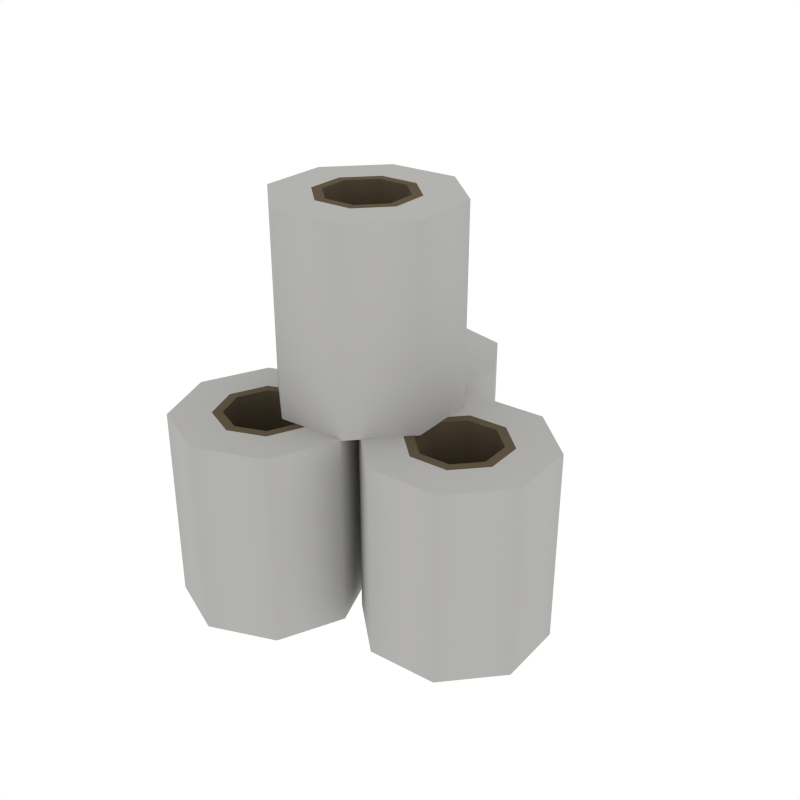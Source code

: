 # Source: Bathroom_ToiletPaperPile.blend  (saved by Blender 2.79.0; exported with 4.5.12 LTS)
import bpy
from mathutils import Matrix  # noqa: F401  (used for matrix-valued properties, if any)

bpy.ops.wm.read_factory_settings(use_empty=True)
scene = bpy.context.scene
scene.name = 'Scene'

# ---- collections
col_collection_1 = bpy.data.collections.new('Collection 1'); scene.collection.children.link(col_collection_1)

# ---- materials (node trees are filled in below, after node groups)
mat_white = bpy.data.materials.new('White')
mat_white.alpha_threshold = 0.0
mat_white.diffuse_color = (0.448, 0.4433, 0.4294, 1.0)
mat_white.roughness = 0.5
mat_brown = bpy.data.materials.new('Brown')
mat_brown.alpha_threshold = 0.0
mat_brown.diffuse_color = (0.1144, 0.08866, 0.05613, 1.0)
mat_brown.roughness = 0.5
mat_lightmetal = bpy.data.materials.new('LightMetal')
mat_lightmetal.alpha_threshold = 0.0
mat_lightmetal.diffuse_color = (0.1734, 0.1734, 0.1734, 1.0)
mat_lightmetal.roughness = 0.5

# ---- node groups
ng_auto_smooth = bpy.data.node_groups.new('Auto Smooth', 'GeometryNodeTree')
_s = ng_auto_smooth.interface.new_socket(name='Geometry', in_out='OUTPUT', socket_type='NodeSocketGeometry')
_s = ng_auto_smooth.interface.new_socket(name='Geometry', in_out='INPUT', socket_type='NodeSocketGeometry')
_s = ng_auto_smooth.interface.new_socket(name='Angle', in_out='INPUT', socket_type='NodeSocketFloat')
_s.subtype = 'ANGLE'
_s.min_value = 0.0
_s.max_value = 3.142
ng_auto_smooth.is_modifier = True
_N = ng_auto_smooth.nodes; _L = ng_auto_smooth.links
n0 = _N.new('NodeGroupOutput'); n0.name = 'Group Output'; n0.location = (480, -100)
n1 = _N.new('NodeGroupInput'); n1.name = 'Group Input'; n1.location = (-420, -300)
n2 = _N.new('NodeGroupInput'); n2.name = 'Group Input.001'; n2.location = (-60, -100)
n3 = _N.new('GeometryNodeSetShadeSmooth'); n3.name = 'Set Shade Smooth'; n3.location = (120, -100)
n3.domain = 'EDGE'
n4 = _N.new('GeometryNodeSetShadeSmooth'); n4.name = 'Set Shade Smooth.001'; n4.location = (300, -100)
n5 = _N.new('GeometryNodeInputMeshEdgeAngle'); n5.name = 'Edge Angle'; n5.location = (-420, -220)
n6 = _N.new('GeometryNodeInputEdgeSmooth'); n6.name = 'Is Edge Smooth'; n6.location = (-60, -160)
n7 = _N.new('GeometryNodeInputShadeSmooth'); n7.name = 'Is Face Smooth'; n7.location = (-240, -340)
n8 = _N.new('FunctionNodeBooleanMath'); n8.name = 'Boolean Math'; n8.location = (-60, -220)
n9 = _N.new('FunctionNodeCompare'); n9.name = 'Compare'; n9.location = (-240, -180)
n9.operation = 'LESS_EQUAL'
_L.new(n5.outputs[0], n9.inputs[0])
_L.new(n4.outputs[0], n0.inputs[0])
_L.new(n1.outputs[1], n9.inputs[1])
_L.new(n9.outputs[0], n8.inputs[0])
_L.new(n7.outputs[0], n8.inputs[1])
_L.new(n2.outputs[0], n3.inputs[0])
_L.new(n6.outputs[0], n3.inputs[1])
_L.new(n3.outputs[0], n4.inputs[0])
_L.new(n8.outputs[0], n3.inputs[2])
n0.is_active_output = True

# ---- material node trees

# ---- world
world_world = bpy.data.worlds.new('World'); scene.world = world_world
world_world.color = (1.0, 1.0, 1.0)
world_world.use_sun_shadow = False
world_world.sun_shadow_jitter_overblur = 0.0
world_world.cycles.sampling_method = 'NONE'
world_world.cycles.sample_map_resolution = 256

# ---- meshes
me_cylinder_010 = bpy.data.meshes.new('Cylinder.010')
me_cylinder_010.from_pydata([(-0.0798, -0.0486, 0.1877), (-0.0798, -0.0486, 0.002004), (-0.1073, -0.05998, 0.1877), (-0.1073, -0.05998, 0.002004), (-0.1187, -0.08747, 0.1877), (-0.1187, -0.08747, 0.002004), (-0.1073, -0.115, 0.1877), (-0.1073, -0.115, 0.002004), (-0.0798, -0.1263, 0.1877), (-0.0798, -0.1263, 0.002004), (-0.05232, -0.115, 0.1877), (-0.05232, -0.115, 0.002004), (-0.04093, -0.08747, 0.1877), (-0.04093, -0.08747, 0.002004), (-0.05232, -0.05998, 0.1877), (-0.05232, -0.05998, 0.002004), (-0.0798, -2.934e-05, 0.1877), (-0.1416, -0.02564, 0.1877), (-0.1416, -0.02564, 0.002005), (-0.0798, -2.926e-05, 0.002005), (-0.1672, -0.08747, 0.1877), (-0.1672, -0.08747, 0.002004), (-0.1416, -0.1493, 0.1877), (-0.1416, -0.1493, 0.002004), (-0.0798, -0.1749, 0.1877), (-0.0798, -0.1749, 0.002004), (-0.01797, -0.1493, 0.1877), (-0.01797, -0.1493, 0.002004), (0.007637, -0.08747, 0.1877), (0.007637, -0.08747, 0.002004), (-0.01797, -0.02564, 0.1877), (-0.01797, -0.02564, 0.002004), (-0.03263, -0.08747, 0.002004), (-0.04645, -0.1208, 0.002004), (-0.0798, -0.1346, 0.002004), (-0.1132, -0.1208, 0.002004), (-0.127, -0.08747, 0.002004), (-0.1132, -0.05411, 0.002004), (-0.04645, -0.05411, 0.002004), (-0.0798, -0.0403, 0.002004), (-0.114, -0.1217, 0.1877), (-0.0798, -0.1358, 0.1877), (-0.114, -0.05327, 0.1877), (-0.1282, -0.08747, 0.1877), (-0.03143, -0.08747, 0.1877), (-0.0456, -0.05327, 0.1877), (-0.0456, -0.1217, 0.1877), (-0.0798, -0.0391, 0.1877), (-0.01856, 0.09589, 0.1877), (-0.01856, 0.09589, 0.002004), (-0.03471, 0.1209, 0.1877), (-0.03471, 0.1209, 0.002004), (-0.06379, 0.1271, 0.1877), (-0.06379, 0.1271, 0.002004), (-0.08878, 0.111, 0.1877), (-0.08878, 0.111, 0.002004), (-0.09503, 0.0819, 0.1877), (-0.09503, 0.0819, 0.002004), (-0.07889, 0.05691, 0.1877), (-0.07889, 0.05691, 0.002004), (-0.0498, 0.05066, 0.1877), (-0.0498, 0.05066, 0.002004), (-0.02481, 0.06681, 0.1877), (-0.02481, 0.06681, 0.002004), (0.02921, 0.1046, 0.1877), (-0.007109, 0.1608, 0.1877), (-0.007109, 0.1608, 0.002005), (0.02921, 0.1046, 0.002004), (-0.07254, 0.1749, 0.1877), (-0.07254, 0.1749, 0.002004), (-0.1287, 0.1386, 0.1877), (-0.1287, 0.1386, 0.002004), (-0.1428, 0.07316, 0.1877), (-0.1428, 0.07316, 0.002004), (-0.1065, 0.01695, 0.1877), (-0.1065, 0.01695, 0.002004), (-0.04106, 0.002886, 0.1877), (-0.04106, 0.002886, 0.002004), (0.01515, 0.03921, 0.1877), (0.01515, 0.03921, 0.002004), (-0.04831, 0.0425, 0.002004), (-0.0836, 0.05008, 0.002004), (-0.1032, 0.0804, 0.002004), (-0.09561, 0.1157, 0.002005), (-0.06529, 0.1353, 0.002005), (-0.02999, 0.1277, 0.002004), (-0.01798, 0.06209, 0.002004), (-0.0104, 0.09739, 0.002004), (-0.0966, 0.1164, 0.1877), (-0.1044, 0.08019, 0.1877), (-0.02931, 0.1287, 0.1877), (-0.0655, 0.1365, 0.1877), (-0.04809, 0.04132, 0.1877), (-0.017, 0.06141, 0.1877), (-0.08428, 0.0491, 0.1877), (-0.009218, 0.0976, 0.1877), (0.1016, -0.05957, 0.1877), (0.1016, -0.05957, 0.002004), (0.1214, -0.03741, 0.1877), (0.1214, -0.03741, 0.002004), (0.1198, -0.007708, 0.1877), (0.1198, -0.007708, 0.002004), (0.09762, 0.01214, 0.1877), (0.09762, 0.01214, 0.002004), (0.06791, 0.0105, 0.1877), (0.06791, 0.0105, 0.002004), (0.04807, -0.01166, 0.1877), (0.04807, -0.01166, 0.002004), (0.0497, -0.04136, 0.1877), (0.0497, -0.04136, 0.002004), (0.07186, -0.06121, 0.1877), (0.07186, -0.06121, 0.002005), (0.1226, -0.1034, 0.1877), (0.1672, -0.0535, 0.1877), (0.1672, -0.0535, 0.002005), (0.1226, -0.1034, 0.002005), (0.1636, 0.01332, 0.1877), (0.1636, 0.01332, 0.002004), (0.1137, 0.05797, 0.1877), (0.1137, 0.05797, 0.002005), (0.04689, 0.05429, 0.1877), (0.04689, 0.05429, 0.002004), (0.00224, 0.004435, 0.1877), (0.00224, 0.004435, 0.002004), (0.005919, -0.06239, 0.1877), (0.005919, -0.06239, 0.002004), (0.05577, -0.107, 0.1877), (0.05577, -0.107, 0.002004), (0.04222, -0.04495, 0.002004), (0.04023, -0.008906, 0.002004), (0.06432, 0.01799, 0.002004), (0.1004, 0.01997, 0.002005), (0.1273, -0.004114, 0.002005), (0.1292, -0.04016, 0.002004), (0.06911, -0.06904, 0.002005), (0.1052, -0.06706, 0.002004), (0.1008, 0.0211, 0.1877), (0.0638, 0.01907, 0.1877), (0.1304, -0.04056, 0.1877), (0.1283, -0.003596, 0.1877), (0.04114, -0.04547, 0.1877), (0.06871, -0.07017, 0.1877), (0.0391, -0.008509, 0.1877), (0.1057, -0.06814, 0.1877), (-0.01287, -0.04251, 0.3767), (-0.01287, -0.04251, 0.1874), (0.006979, -0.02035, 0.3767), (0.006979, -0.02035, 0.1874), (0.005344, 0.009356, 0.3767), (0.005344, 0.009356, 0.1874), (-0.01682, 0.0292, 0.3767), (-0.01682, 0.0292, 0.1874), (-0.04652, 0.02757, 0.3767), (-0.04652, 0.02757, 0.1874), (-0.06637, 0.005408, 0.3767), (-0.06637, 0.005408, 0.1874), (-0.06473, -0.0243, 0.3767), (-0.06473, -0.0243, 0.1874), (-0.04257, -0.04414, 0.3767), (-0.04257, -0.04414, 0.1874), (0.008157, -0.08629, 0.3767), (0.05281, -0.03644, 0.3767), (0.05281, -0.03644, 0.1874), (0.008157, -0.08629, 0.1874), (0.04913, 0.03038, 0.3767), (0.04913, 0.03038, 0.1874), (-0.0007246, 0.07503, 0.3767), (-0.0007247, 0.07503, 0.1874), (-0.06755, 0.07135, 0.3767), (-0.06755, 0.07135, 0.1874), (-0.1122, 0.0215, 0.3767), (-0.1122, 0.0215, 0.1874), (-0.1085, -0.04532, 0.3767), (-0.1085, -0.04532, 0.1874), (-0.05866, -0.08997, 0.3767), (-0.05866, -0.08997, 0.1874), (-0.07222, -0.02789, 0.1874), (-0.0742, 0.008159, 0.1874), (-0.05011, 0.03505, 0.1874), (-0.01407, 0.03704, 0.1874), (0.01283, 0.01295, 0.1874), (0.01481, -0.0231, 0.1874), (-0.04532, -0.05198, 0.1874), (-0.009274, -0.04999, 0.1874), (-0.01367, 0.03817, 0.3767), (-0.05063, 0.03613, 0.3767), (0.01594, -0.0235, 0.3767), (0.01391, 0.01347, 0.3767), (-0.0733, -0.02841, 0.3767), (-0.04572, -0.05311, 0.3767), (-0.07533, 0.008556, 0.3767), (-0.008756, -0.05107, 0.3767)], [], [(0, 2, 3, 1), (2, 4, 5, 3), (4, 6, 7, 5), (8, 10, 11, 9), (10, 12, 13, 11), (12, 14, 15, 13), (14, 0, 1, 15), (16, 19, 18, 17), (17, 18, 21, 20), (20, 21, 23, 22), (24, 25, 27, 26), (26, 27, 29, 28), (28, 29, 31, 30), (30, 31, 19, 16), (33, 32, 29, 27), (6, 8, 9, 7), (41, 40, 22, 24), (43, 42, 17, 20), (45, 44, 28, 30), (37, 36, 21, 18), (32, 38, 31, 29), (46, 41, 24, 26), (34, 33, 27, 25), (40, 43, 20, 22), (47, 45, 30, 16), (42, 47, 16, 17), (36, 35, 23, 21), (38, 39, 19, 31), (39, 37, 18, 19), (44, 46, 26, 28), (1, 3, 37, 39), (15, 1, 39, 38), (5, 7, 35, 36), (9, 11, 33, 34), (13, 15, 38, 32), (3, 5, 36, 37), (35, 34, 25, 23), (11, 13, 32, 33), (12, 10, 46, 44), (2, 0, 47, 42), (0, 14, 45, 47), (6, 4, 43, 40), (10, 8, 41, 46), (14, 12, 44, 45), (4, 2, 42, 43), (7, 9, 34, 35), (22, 23, 25, 24), (8, 6, 40, 41), (48, 50, 51, 49), (50, 52, 53, 51), (52, 54, 55, 53), (56, 58, 59, 57), (58, 60, 61, 59), (60, 62, 63, 61), (62, 48, 49, 63), (64, 67, 66, 65), (65, 66, 69, 68), (68, 69, 71, 70), (72, 73, 75, 74), (74, 75, 77, 76), (76, 77, 79, 78), (78, 79, 67, 64), (81, 80, 77, 75), (54, 56, 57, 55), (89, 88, 70, 72), (91, 90, 65, 68), (93, 92, 76, 78), (85, 84, 69, 66), (80, 86, 79, 77), (94, 89, 72, 74), (82, 81, 75, 73), (88, 91, 68, 70), (95, 93, 78, 64), (90, 95, 64, 65), (84, 83, 71, 69), (86, 87, 67, 79), (87, 85, 66, 67), (92, 94, 74, 76), (49, 51, 85, 87), (63, 49, 87, 86), (53, 55, 83, 84), (57, 59, 81, 82), (61, 63, 86, 80), (51, 53, 84, 85), (83, 82, 73, 71), (59, 61, 80, 81), (60, 58, 94, 92), (50, 48, 95, 90), (48, 62, 93, 95), (54, 52, 91, 88), (58, 56, 89, 94), (62, 60, 92, 93), (52, 50, 90, 91), (55, 57, 82, 83), (70, 71, 73, 72), (56, 54, 88, 89), (96, 98, 99, 97), (98, 100, 101, 99), (100, 102, 103, 101), (104, 106, 107, 105), (106, 108, 109, 107), (108, 110, 111, 109), (110, 96, 97, 111), (112, 115, 114, 113), (113, 114, 117, 116), (116, 117, 119, 118), (120, 121, 123, 122), (122, 123, 125, 124), (124, 125, 127, 126), (126, 127, 115, 112), (129, 128, 125, 123), (102, 104, 105, 103), (137, 136, 118, 120), (139, 138, 113, 116), (141, 140, 124, 126), (133, 132, 117, 114), (128, 134, 127, 125), (142, 137, 120, 122), (130, 129, 123, 121), (136, 139, 116, 118), (143, 141, 126, 112), (138, 143, 112, 113), (132, 131, 119, 117), (134, 135, 115, 127), (135, 133, 114, 115), (140, 142, 122, 124), (97, 99, 133, 135), (111, 97, 135, 134), (101, 103, 131, 132), (105, 107, 129, 130), (109, 111, 134, 128), (99, 101, 132, 133), (131, 130, 121, 119), (107, 109, 128, 129), (108, 106, 142, 140), (98, 96, 143, 138), (96, 110, 141, 143), (102, 100, 139, 136), (106, 104, 137, 142), (110, 108, 140, 141), (100, 98, 138, 139), (103, 105, 130, 131), (118, 119, 121, 120), (104, 102, 136, 137), (144, 146, 147, 145), (146, 148, 149, 147), (148, 150, 151, 149), (152, 154, 155, 153), (154, 156, 157, 155), (156, 158, 159, 157), (158, 144, 145, 159), (160, 163, 162, 161), (161, 162, 165, 164), (164, 165, 167, 166), (168, 169, 171, 170), (170, 171, 173, 172), (172, 173, 175, 174), (174, 175, 163, 160), (177, 176, 173, 171), (150, 152, 153, 151), (185, 184, 166, 168), (187, 186, 161, 164), (189, 188, 172, 174), (181, 180, 165, 162), (176, 182, 175, 173), (190, 185, 168, 170), (178, 177, 171, 169), (184, 187, 164, 166), (191, 189, 174, 160), (186, 191, 160, 161), (180, 179, 167, 165), (182, 183, 163, 175), (183, 181, 162, 163), (188, 190, 170, 172), (145, 147, 181, 183), (159, 145, 183, 182), (149, 151, 179, 180), (153, 155, 177, 178), (157, 159, 182, 176), (147, 149, 180, 181), (179, 178, 169, 167), (155, 157, 176, 177), (156, 154, 190, 188), (146, 144, 191, 186), (144, 158, 189, 191), (150, 148, 187, 184), (154, 152, 185, 190), (158, 156, 188, 189), (148, 146, 186, 187), (151, 153, 178, 179), (166, 167, 169, 168), (152, 150, 184, 185)])
me_cylinder_010.polygons.foreach_set('use_smooth', [True] * 192)
me_cylinder_010.polygons.foreach_set('material_index', [1, 1, 1, 1, 1, 1, 1, 0, 0, 0, 0, 0, 0, 0, 0, 1, 0, 0, 0, 0, 0, 0, 0, 0, 0, 0, 0, 0, 0, 0, 1, 1, 1, 1, 1, 1, 0, 1, 1, 1, 1, 1, 1, 1, 1, 1, 0, 1, 1, 1, 1, 1, 1, 1, 1, 0, 0, 0, 0, 0, 0, 0, 0, 1, 0, 0, 0, 0, 0, 0, 0, 0, 0, 0, 0, 0, 0, 0, 1, 1, 1, 1, 1, 1, 0, 1, 1, 1, 1, 1, 1, 1, 1, 1, 0, 1, 1, 1, 1, 1, 1, 1, 1, 0, 0, 0, 0, 0, 0, 0, 0, 1, 0, 0, 0, 0, 0, 0, 0, 0, 0, 0, 0, 0, 0, 0, 1, 1, 1, 1, 1, 1, 0, 1, 1, 1, 1, 1, 1, 1, 1, 1, 0, 1, 1, 1, 1, 1, 1, 1, 1, 0, 0, 0, 0, 0, 0, 0, 0, 1, 0, 0, 0, 0, 0, 0, 0, 0, 0, 0, 0, 0, 0, 0, 1, 1, 1, 1, 1, 1, 0, 1, 1, 1, 1, 1, 1, 1, 1, 1, 0, 1])
me_cylinder_010.materials.append(mat_white)
me_cylinder_010.materials.append(mat_brown)
me_cylinder_010.materials.append(mat_lightmetal)
me_cylinder_010.use_remesh_preserve_volume = False
me_cylinder_010.use_remesh_preserve_attributes = False
me_cylinder_010.use_mirror_vertex_groups = False
me_cylinder_010.update()

# ---- objects
ob_bathroom_toiletpaperpile = bpy.data.objects.new('Bathroom_ToiletPaperPile', me_cylinder_010)

# ---- transforms, parenting, visibility, modifiers, constraints
ob_bathroom_toiletpaperpile.location = (0.0, 0.0, 0.0)
ob_bathroom_toiletpaperpile.lineart.crease_threshold = 0.0
_m = ob_bathroom_toiletpaperpile.modifiers.new('Auto Smooth', 'NODES')
_m.node_group = ng_auto_smooth
_gi = [s.identifier for s in ng_auto_smooth.interface.items_tree if s.item_type == 'SOCKET' and s.in_out == 'INPUT']
_m[_gi[1]] = 0.9198  # Angle

# ---- collection membership
col_collection_1.objects.link(ob_bathroom_toiletpaperpile)

# ---- scene / render settings (as saved in the file)
scene.frame_start = 1; scene.frame_end = 250; scene.frame_set(0)
scene.render.engine = 'CYCLES'
scene.render.resolution_x = 1000
scene.render.resolution_y = 1000
scene.render.dither_intensity = 0.0
scene.cycles.samples = 200
scene.cycles.sampling_pattern = 'TABULATED_SOBOL'
scene.cycles.light_sampling_threshold = 0.0
scene.cycles.use_adaptive_sampling = False
scene.cycles.use_light_tree = False
scene.cycles.caustics_reflective = False
scene.cycles.caustics_refractive = False
scene.cycles.blur_glossy = 0.0
scene.cycles.max_bounces = 2
scene.cycles.pixel_filter_type = 'GAUSSIAN'
scene.cycles.sample_clamp_indirect = 0.0
scene.view_settings.view_transform = 'Standard'
bpy.context.view_layer.update()

# ---- added for rendering (the .blend has no active camera): camera
cam_auto = bpy.data.cameras.new('AutoCamera')
cam_auto.lens = 50.0
cam_auto.sensor_width = 36.0
cam_auto.clip_end = 1000.0
ob_auto_camera = bpy.data.objects.new('AutoCamera', cam_auto)
scene.collection.objects.link(ob_auto_camera)
ob_auto_camera.location = (0.566318, -0.679581, 0.642413)
ob_auto_camera.rotation_euler = (1.09748, -7.21219e-08, 0.694738)
scene.camera = ob_auto_camera
bpy.context.view_layer.update()
